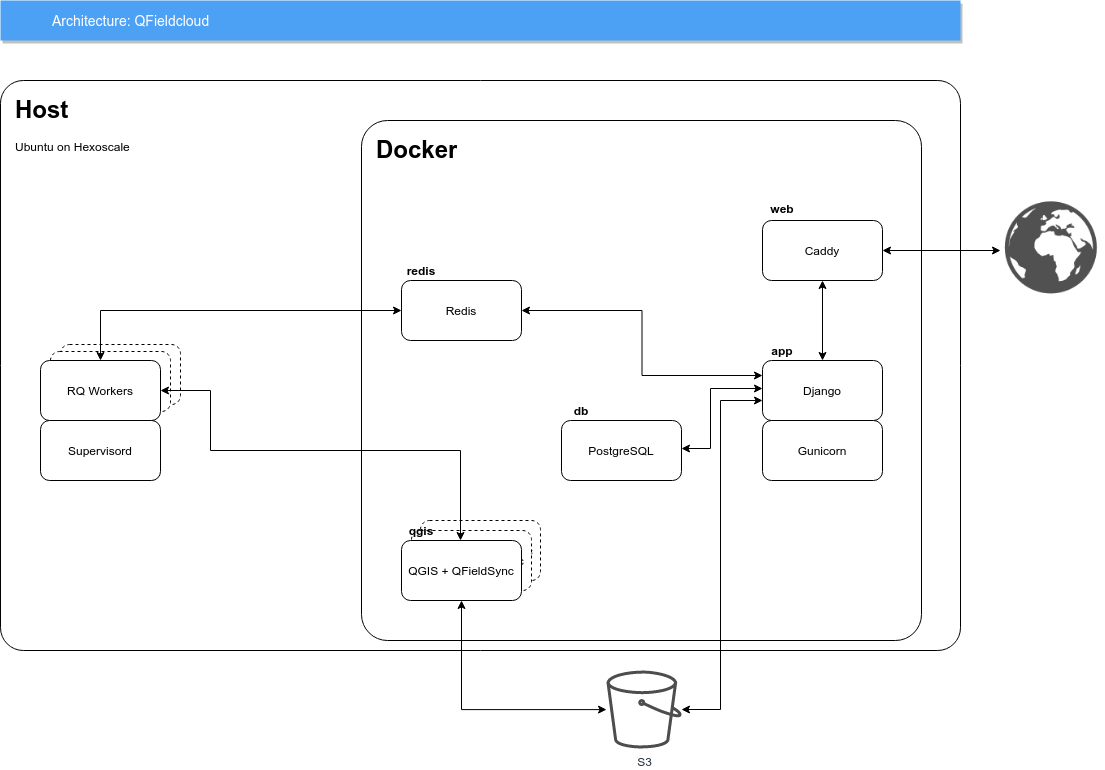

The diagram above was exported from draw.io. Its source (the exported page's mxGraphModel, read from the mxfile embedded in the PNG):
<mxGraphModel dx="1201" dy="1109" grid="1" gridSize="10" guides="1" tooltips="1" connect="1" arrows="1" fold="1" page="1" pageScale="1" pageWidth="1169" pageHeight="827" background="#ffffff" math="0" shadow="0">
  <root>
    <mxCell id="0" />
    <mxCell id="1" parent="0" />
    <mxCell id="p10GvfUDIqmQcueJOQ53-719" value="" style="rounded=1;whiteSpace=wrap;html=1;glass=0;sketch=0;shadow=0;arcSize=4;fillColor=none;" parent="1" vertex="1">
      <mxGeometry x="40" y="120" width="960" height="570" as="geometry" />
    </mxCell>
    <mxCell id="p10GvfUDIqmQcueJOQ53-759" value="RQ Workers" style="rounded=1;whiteSpace=wrap;html=1;shadow=0;glass=0;sketch=0;dashed=1;" parent="1" vertex="1">
      <mxGeometry x="100" y="384" width="120" height="60" as="geometry" />
    </mxCell>
    <mxCell id="p10GvfUDIqmQcueJOQ53-758" value="RQ Workers" style="rounded=1;whiteSpace=wrap;html=1;shadow=0;glass=0;sketch=0;dashed=1;" parent="1" vertex="1">
      <mxGeometry x="90" y="391" width="120" height="60" as="geometry" />
    </mxCell>
    <mxCell id="p10GvfUDIqmQcueJOQ53-721" value="" style="rounded=1;whiteSpace=wrap;html=1;shadow=0;glass=0;sketch=0;arcSize=5;fillColor=none;" parent="1" vertex="1">
      <mxGeometry x="401" y="160" width="560" height="520" as="geometry" />
    </mxCell>
    <mxCell id="p10GvfUDIqmQcueJOQ53-757" value="QGIS + QFieldSync" style="rounded=1;whiteSpace=wrap;html=1;shadow=0;glass=0;sketch=0;dashed=1;" parent="1" vertex="1">
      <mxGeometry x="460" y="560" width="120" height="60" as="geometry" />
    </mxCell>
    <mxCell id="p10GvfUDIqmQcueJOQ53-756" value="QGIS + QFieldSync" style="rounded=1;whiteSpace=wrap;html=1;shadow=0;glass=0;sketch=0;dashed=1;" parent="1" vertex="1">
      <mxGeometry x="451" y="570" width="120" height="60" as="geometry" />
    </mxCell>
    <mxCell id="2" value="Architecture: QFieldcloud" style="fillColor=#4DA1F5;strokeColor=none;shadow=1;gradientColor=none;fontSize=14;align=left;spacingLeft=50;fontColor=#ffffff;html=1;" parent="1" vertex="1">
      <mxGeometry x="40" y="40" width="960" height="40" as="geometry" />
    </mxCell>
    <mxCell id="p10GvfUDIqmQcueJOQ53-720" value="&lt;h1&gt;Host&lt;/h1&gt;&lt;p&gt;Ubuntu on Hexoscale&lt;/p&gt;" style="text;html=1;strokeColor=none;fillColor=none;spacing=5;spacingTop=-20;whiteSpace=wrap;overflow=hidden;rounded=0;shadow=0;glass=0;sketch=0;" parent="1" vertex="1">
      <mxGeometry x="50" y="130" width="190" height="120" as="geometry" />
    </mxCell>
    <mxCell id="p10GvfUDIqmQcueJOQ53-722" value="&lt;h1&gt;Docker&lt;/h1&gt;&lt;p&gt;&lt;br&gt;&lt;/p&gt;" style="text;html=1;strokeColor=none;fillColor=none;spacing=5;spacingTop=-20;whiteSpace=wrap;overflow=hidden;rounded=0;shadow=0;glass=0;sketch=0;" parent="1" vertex="1">
      <mxGeometry x="411" y="170" width="190" height="120" as="geometry" />
    </mxCell>
    <mxCell id="p10GvfUDIqmQcueJOQ53-737" style="edgeStyle=orthogonalEdgeStyle;rounded=0;orthogonalLoop=1;jettySize=auto;html=1;startArrow=classic;startFill=1;" parent="1" source="p10GvfUDIqmQcueJOQ53-723" target="p10GvfUDIqmQcueJOQ53-725" edge="1">
      <mxGeometry relative="1" as="geometry" />
    </mxCell>
    <mxCell id="p10GvfUDIqmQcueJOQ53-723" value="Caddy" style="rounded=1;whiteSpace=wrap;html=1;shadow=0;glass=0;sketch=0;" parent="1" vertex="1">
      <mxGeometry x="802" y="260" width="120" height="60" as="geometry" />
    </mxCell>
    <mxCell id="p10GvfUDIqmQcueJOQ53-724" value="QGIS + QFieldSync" style="rounded=1;whiteSpace=wrap;html=1;shadow=0;glass=0;sketch=0;" parent="1" vertex="1">
      <mxGeometry x="441" y="580" width="120" height="60" as="geometry" />
    </mxCell>
    <mxCell id="p10GvfUDIqmQcueJOQ53-727" value="" style="group" parent="1" vertex="1" connectable="0">
      <mxGeometry x="802" y="400" width="120" height="120" as="geometry" />
    </mxCell>
    <mxCell id="p10GvfUDIqmQcueJOQ53-725" value="Django" style="rounded=1;whiteSpace=wrap;html=1;shadow=0;glass=0;sketch=0;" parent="p10GvfUDIqmQcueJOQ53-727" vertex="1">
      <mxGeometry width="120" height="60" as="geometry" />
    </mxCell>
    <mxCell id="p10GvfUDIqmQcueJOQ53-726" value="Gunicorn" style="rounded=1;whiteSpace=wrap;html=1;shadow=0;glass=0;sketch=0;" parent="p10GvfUDIqmQcueJOQ53-727" vertex="1">
      <mxGeometry y="60" width="120" height="60" as="geometry" />
    </mxCell>
    <mxCell id="p10GvfUDIqmQcueJOQ53-728" value="PostgreSQL" style="rounded=1;whiteSpace=wrap;html=1;shadow=0;glass=0;sketch=0;" parent="1" vertex="1">
      <mxGeometry x="601" y="460" width="120" height="60" as="geometry" />
    </mxCell>
    <mxCell id="p10GvfUDIqmQcueJOQ53-747" style="edgeStyle=orthogonalEdgeStyle;rounded=0;orthogonalLoop=1;jettySize=auto;html=1;startArrow=classic;startFill=1;" parent="1" source="p10GvfUDIqmQcueJOQ53-730" target="p10GvfUDIqmQcueJOQ53-732" edge="1">
      <mxGeometry relative="1" as="geometry" />
    </mxCell>
    <mxCell id="p10GvfUDIqmQcueJOQ53-762" style="edgeStyle=orthogonalEdgeStyle;rounded=0;orthogonalLoop=1;jettySize=auto;html=1;entryX=0;entryY=0.25;entryDx=0;entryDy=0;startArrow=classic;startFill=1;" parent="1" source="p10GvfUDIqmQcueJOQ53-730" target="p10GvfUDIqmQcueJOQ53-725" edge="1">
      <mxGeometry relative="1" as="geometry" />
    </mxCell>
    <mxCell id="p10GvfUDIqmQcueJOQ53-730" value="Redis" style="rounded=1;whiteSpace=wrap;html=1;shadow=0;glass=0;sketch=0;" parent="1" vertex="1">
      <mxGeometry x="441" y="320" width="120" height="60" as="geometry" />
    </mxCell>
    <mxCell id="p10GvfUDIqmQcueJOQ53-736" style="edgeStyle=orthogonalEdgeStyle;rounded=0;orthogonalLoop=1;jettySize=auto;html=1;entryX=1;entryY=0.5;entryDx=0;entryDy=0;startArrow=classic;startFill=1;" parent="1" source="p10GvfUDIqmQcueJOQ53-735" target="p10GvfUDIqmQcueJOQ53-723" edge="1">
      <mxGeometry relative="1" as="geometry" />
    </mxCell>
    <mxCell id="p10GvfUDIqmQcueJOQ53-735" value="" style="shape=image;html=1;verticalAlign=top;verticalLabelPosition=bottom;labelBackgroundColor=#ffffff;imageAspect=0;aspect=fixed;image=https://cdn3.iconfinder.com/data/icons/faticons/32/globe-01-128.png;rounded=1;shadow=0;glass=0;sketch=0;" parent="1" vertex="1">
      <mxGeometry x="1040" y="238" width="104" height="104" as="geometry" />
    </mxCell>
    <mxCell id="p10GvfUDIqmQcueJOQ53-739" style="edgeStyle=orthogonalEdgeStyle;rounded=0;orthogonalLoop=1;jettySize=auto;html=1;entryX=1;entryY=0.5;entryDx=0;entryDy=0;startArrow=classic;startFill=1;" parent="1" edge="1">
      <mxGeometry relative="1" as="geometry">
        <mxPoint x="802" y="428" as="sourcePoint" />
        <mxPoint x="721" y="488" as="targetPoint" />
        <Array as="points">
          <mxPoint x="750" y="428" />
          <mxPoint x="750" y="488" />
        </Array>
      </mxGeometry>
    </mxCell>
    <mxCell id="p10GvfUDIqmQcueJOQ53-748" style="edgeStyle=orthogonalEdgeStyle;rounded=0;orthogonalLoop=1;jettySize=auto;html=1;startArrow=classic;startFill=1;" parent="1" source="p10GvfUDIqmQcueJOQ53-732" target="p10GvfUDIqmQcueJOQ53-724" edge="1">
      <mxGeometry relative="1" as="geometry">
        <Array as="points">
          <mxPoint x="250" y="430" />
          <mxPoint x="250" y="490" />
          <mxPoint x="500" y="490" />
        </Array>
      </mxGeometry>
    </mxCell>
    <mxCell id="p10GvfUDIqmQcueJOQ53-751" value="&lt;b&gt;web&lt;/b&gt;" style="text;html=1;strokeColor=none;fillColor=none;align=center;verticalAlign=middle;whiteSpace=wrap;rounded=0;shadow=0;glass=0;sketch=0;" parent="1" vertex="1">
      <mxGeometry x="802" y="238" width="40" height="20" as="geometry" />
    </mxCell>
    <mxCell id="p10GvfUDIqmQcueJOQ53-753" value="&lt;b&gt;app&lt;/b&gt;" style="text;html=1;strokeColor=none;fillColor=none;align=center;verticalAlign=middle;whiteSpace=wrap;rounded=0;shadow=0;glass=0;sketch=0;" parent="1" vertex="1">
      <mxGeometry x="802" y="380" width="40" height="20" as="geometry" />
    </mxCell>
    <mxCell id="p10GvfUDIqmQcueJOQ53-754" value="&lt;b&gt;db&lt;/b&gt;" style="text;html=1;strokeColor=none;fillColor=none;align=center;verticalAlign=middle;whiteSpace=wrap;rounded=0;shadow=0;glass=0;sketch=0;" parent="1" vertex="1">
      <mxGeometry x="601" y="440" width="40" height="20" as="geometry" />
    </mxCell>
    <mxCell id="p10GvfUDIqmQcueJOQ53-755" value="&lt;b&gt;qgis&lt;/b&gt;" style="text;html=1;strokeColor=none;fillColor=none;align=center;verticalAlign=middle;whiteSpace=wrap;rounded=0;shadow=0;glass=0;sketch=0;" parent="1" vertex="1">
      <mxGeometry x="441" y="560" width="40" height="20" as="geometry" />
    </mxCell>
    <mxCell id="p10GvfUDIqmQcueJOQ53-731" value="Supervisord" style="rounded=1;whiteSpace=wrap;html=1;shadow=0;glass=0;sketch=0;" parent="1" vertex="1">
      <mxGeometry x="80" y="460" width="120" height="60" as="geometry" />
    </mxCell>
    <mxCell id="p10GvfUDIqmQcueJOQ53-732" value="RQ Workers" style="rounded=1;whiteSpace=wrap;html=1;shadow=0;glass=0;sketch=0;" parent="1" vertex="1">
      <mxGeometry x="80" y="400" width="120" height="60" as="geometry" />
    </mxCell>
    <mxCell id="p10GvfUDIqmQcueJOQ53-761" value="&lt;b&gt;redis&lt;/b&gt;" style="text;html=1;strokeColor=none;fillColor=none;align=center;verticalAlign=middle;whiteSpace=wrap;rounded=0;shadow=0;glass=0;dashed=1;sketch=0;" parent="1" vertex="1">
      <mxGeometry x="441" y="300" width="40" height="20" as="geometry" />
    </mxCell>
    <mxCell id="ano6ZCNejaD3ieB-G2BF-6" style="edgeStyle=orthogonalEdgeStyle;rounded=0;orthogonalLoop=1;jettySize=auto;html=1;startArrow=classic;startFill=1;" edge="1" parent="1" source="ano6ZCNejaD3ieB-G2BF-3" target="p10GvfUDIqmQcueJOQ53-724">
      <mxGeometry relative="1" as="geometry" />
    </mxCell>
    <mxCell id="ano6ZCNejaD3ieB-G2BF-3" value="S3" style="outlineConnect=0;fontColor=#232F3E;gradientColor=none;strokeColor=none;dashed=0;verticalLabelPosition=bottom;verticalAlign=top;align=center;html=1;fontSize=12;fontStyle=0;aspect=fixed;pointerEvents=1;shape=mxgraph.aws4.bucket;fillColor=#4D4D4D;" vertex="1" parent="1">
      <mxGeometry x="646" y="710" width="75" height="78" as="geometry" />
    </mxCell>
    <mxCell id="ano6ZCNejaD3ieB-G2BF-5" style="edgeStyle=orthogonalEdgeStyle;rounded=0;orthogonalLoop=1;jettySize=auto;html=1;startArrow=classic;startFill=1;" edge="1" parent="1" source="p10GvfUDIqmQcueJOQ53-725" target="ano6ZCNejaD3ieB-G2BF-3">
      <mxGeometry relative="1" as="geometry">
        <Array as="points">
          <mxPoint x="760" y="440" />
          <mxPoint x="760" y="749" />
        </Array>
      </mxGeometry>
    </mxCell>
  </root>
</mxGraphModel>